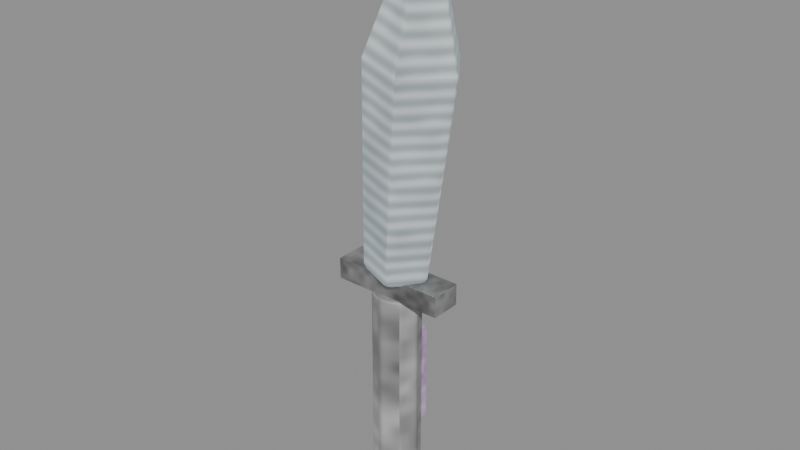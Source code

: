 # Source: crystal-weapon-knife.blend  (saved by Blender 5.0.118; exported with 4.5.12 LTS)
import bpy
from mathutils import Matrix  # noqa: F401  (used for matrix-valued properties, if any)

bpy.ops.wm.read_factory_settings(use_empty=True)
scene = bpy.context.scene
scene.name = 'Scene'

# ---- images (referenced by path relative to the original .blend; pixels are not part of the script)
import os
ASSET_DIR = os.environ.get("B2B_ASSET_DIR", "")  # directory of the original .blend (textures are referenced by path, not embedded)
HERE = os.path.dirname(os.path.abspath(__file__))  # packed textures are extracted next to this script under _unpacked/

def load_image(name, relpath, width, height, colorspace="sRGB"):
    """Load a texture the original file referenced (path relative to the .blend, or extracted next to this script)."""
    p = next((c for c in (os.path.join(HERE, relpath), os.path.join(ASSET_DIR, relpath)) if relpath and os.path.exists(c)), "")
    if p:
        img = bpy.data.images.load(p, check_existing=True)
        img.name = name
    else:  # same state as the original file: an image datablock whose file is absent (Cycles renders it pink)
        img = bpy.data.images.new(name, width, height)
        img.source = "FILE"
        img.filepath = "//" + (relpath or name)
    img.colorspace_settings.name = colorspace
    return img
img_creature_stone = load_image('creature-stone', '_unpacked/b468ec73c82ed9a3.b1009aa7.png', 256, 256, 'sRGB')
img_creature_metal = load_image('creature-metal', '_unpacked/f2a4f24846703119.477d5d6a.png', 256, 256, 'sRGB')

# ---- materials (node trees are filled in below, after node groups)
mat_magenheim_crystal_weapon_crystal_weapon_knife_grip_stone = bpy.data.materials.new('magenheim.crystal-weapon.crystal-weapon-knife.grip.stone')
mat_magenheim_crystal_weapon_crystal_weapon_knife_grip_stone.use_backface_culling = True
mat_magenheim_crystal_weapon_crystal_weapon_knife_blackmetal_stone = bpy.data.materials.new('magenheim.crystal-weapon.crystal-weapon-knife.blackmetal.stone')
mat_magenheim_crystal_weapon_crystal_weapon_knife_blackmetal_stone.use_backface_culling = True
mat_magenheim_crystal_weapon_crystal_weapon_knife_crystal_metal = bpy.data.materials.new('magenheim.crystal-weapon.crystal-weapon-knife.crystal.metal')
mat_magenheim_crystal_weapon_crystal_weapon_knife_crystal_metal.use_backface_culling = True
mat_magenheim_crystal_weapon_crystal_weapon_knife_crystal_bright_st = bpy.data.materials.new('magenheim.crystal-weapon.crystal-weapon-knife.crystal-bright.st')
mat_magenheim_crystal_weapon_crystal_weapon_knife_crystal_bright_st.use_backface_culling = True
mat_magenheim_crystal_weapon_crystal_weapon_knife_rainbow_6_stone = bpy.data.materials.new('magenheim.crystal-weapon.crystal-weapon-knife.rainbow.6.stone')
mat_magenheim_crystal_weapon_crystal_weapon_knife_rainbow_6_stone.use_backface_culling = True

# ---- material node trees
mat_magenheim_crystal_weapon_crystal_weapon_knife_grip_stone.use_nodes = True; mat_magenheim_crystal_weapon_crystal_weapon_knife_grip_stone.node_tree.nodes.clear()
_N = mat_magenheim_crystal_weapon_crystal_weapon_knife_grip_stone.node_tree.nodes; _L = mat_magenheim_crystal_weapon_crystal_weapon_knife_grip_stone.node_tree.links
n0 = _N.new('ShaderNodeBsdfPrincipled'); n0.name = 'Principled BSDF'; n0.location = (-200, 100)
n0.inputs[2].default_value = 0.78
n0.inputs[27].default_value = (0.0, 0.0, 0.0, 1.0)
n0.inputs[28].default_value = 1.0
n1 = _N.new('ShaderNodeOutputMaterial'); n1.name = 'Material Output'; n1.location = (200, 100)
n2 = _N.new('ShaderNodeTexImage'); n2.name = 'Image Texture'; n2.location = (0, 0)
n2.image = img_creature_stone
_L.new(n0.outputs[0], n1.inputs[0])
_L.new(n2.outputs[0], n0.inputs[0])
n1.is_active_output = True
mat_magenheim_crystal_weapon_crystal_weapon_knife_blackmetal_stone.use_nodes = True; mat_magenheim_crystal_weapon_crystal_weapon_knife_blackmetal_stone.node_tree.nodes.clear()
_N = mat_magenheim_crystal_weapon_crystal_weapon_knife_blackmetal_stone.node_tree.nodes; _L = mat_magenheim_crystal_weapon_crystal_weapon_knife_blackmetal_stone.node_tree.links
n0 = _N.new('ShaderNodeBsdfPrincipled'); n0.name = 'Principled BSDF'; n0.location = (-200, 100)
n0.inputs[1].default_value = 0.72
n0.inputs[2].default_value = 0.34
n0.inputs[27].default_value = (0.0, 0.0, 0.0, 1.0)
n0.inputs[28].default_value = 1.0
n1 = _N.new('ShaderNodeOutputMaterial'); n1.name = 'Material Output'; n1.location = (200, 100)
n2 = _N.new('ShaderNodeTexImage'); n2.name = 'Image Texture'; n2.location = (0, 0)
n2.image = img_creature_stone
_L.new(n0.outputs[0], n1.inputs[0])
_L.new(n2.outputs[0], n0.inputs[0])
n1.is_active_output = True
mat_magenheim_crystal_weapon_crystal_weapon_knife_crystal_metal.use_nodes = True; mat_magenheim_crystal_weapon_crystal_weapon_knife_crystal_metal.node_tree.nodes.clear()
_N = mat_magenheim_crystal_weapon_crystal_weapon_knife_crystal_metal.node_tree.nodes; _L = mat_magenheim_crystal_weapon_crystal_weapon_knife_crystal_metal.node_tree.links
n0 = _N.new('ShaderNodeBsdfPrincipled'); n0.name = 'Principled BSDF'; n0.location = (-200, 100)
n0.inputs[1].default_value = 0.03
n0.inputs[2].default_value = 0.22
n0.inputs[27].default_value = (0.165, 0.258, 0.282, 1.0)
n0.inputs[28].default_value = 0.65
n1 = _N.new('ShaderNodeOutputMaterial'); n1.name = 'Material Output'; n1.location = (200, 100)
n2 = _N.new('ShaderNodeTexImage'); n2.name = 'Image Texture'; n2.location = (0, 0)
n2.image = img_creature_metal
_L.new(n0.outputs[0], n1.inputs[0])
_L.new(n2.outputs[0], n0.inputs[0])
n1.is_active_output = True
mat_magenheim_crystal_weapon_crystal_weapon_knife_crystal_bright_st.use_nodes = True; mat_magenheim_crystal_weapon_crystal_weapon_knife_crystal_bright_st.node_tree.nodes.clear()
_N = mat_magenheim_crystal_weapon_crystal_weapon_knife_crystal_bright_st.node_tree.nodes; _L = mat_magenheim_crystal_weapon_crystal_weapon_knife_crystal_bright_st.node_tree.links
n0 = _N.new('ShaderNodeBsdfPrincipled'); n0.name = 'Principled BSDF'; n0.location = (-200, 100)
n0.inputs[1].default_value = 0.02
n0.inputs[2].default_value = 0.22
n0.inputs[27].default_value = (0.42, 0.485, 0.5, 1.0)
n0.inputs[28].default_value = 0.65
n1 = _N.new('ShaderNodeOutputMaterial'); n1.name = 'Material Output'; n1.location = (200, 100)
n2 = _N.new('ShaderNodeTexImage'); n2.name = 'Image Texture'; n2.location = (0, 0)
n2.image = img_creature_stone
_L.new(n0.outputs[0], n1.inputs[0])
_L.new(n2.outputs[0], n0.inputs[0])
n1.is_active_output = True
mat_magenheim_crystal_weapon_crystal_weapon_knife_rainbow_6_stone.use_nodes = True; mat_magenheim_crystal_weapon_crystal_weapon_knife_rainbow_6_stone.node_tree.nodes.clear()
_N = mat_magenheim_crystal_weapon_crystal_weapon_knife_rainbow_6_stone.node_tree.nodes; _L = mat_magenheim_crystal_weapon_crystal_weapon_knife_rainbow_6_stone.node_tree.links
n0 = _N.new('ShaderNodeBsdfPrincipled'); n0.name = 'Principled BSDF'; n0.location = (-200, 100)
n0.inputs[1].default_value = 0.02
n0.inputs[2].default_value = 0.22
n0.inputs[27].default_value = (0.2652, 0.0748, 0.34, 1.0)
n0.inputs[28].default_value = 0.65
n1 = _N.new('ShaderNodeOutputMaterial'); n1.name = 'Material Output'; n1.location = (200, 100)
n2 = _N.new('ShaderNodeTexImage'); n2.name = 'Image Texture'; n2.location = (0, 0)
n2.image = img_creature_stone
_L.new(n0.outputs[0], n1.inputs[0])
_L.new(n2.outputs[0], n0.inputs[0])
n1.is_active_output = True

# ---- meshes
me_grip = bpy.data.meshes.new('grip')
me_grip.from_pydata([(0.05, 0.0, -0.24), (0.03536, -0.03536, -0.24), (-2.186e-09, -0.05, -0.24), (-0.03536, -0.03536, -0.24), (-0.05, 4.371e-09, -0.24), (-0.03536, 0.03536, -0.24), (5.962e-10, 0.05, -0.24), (0.03536, 0.03536, -0.24), (0.05, 0.0, 0.24), (0.03536, -0.03536, 0.24), (-2.186e-09, -0.05, 0.24), (-0.03536, -0.03536, 0.24), (-0.05, 4.371e-09, 0.24), (-0.03536, 0.03536, 0.24), (5.962e-10, 0.05, 0.24), (0.03536, 0.03536, 0.24), (0.0, 0.0, -0.24), (0.0, 0.0, 0.24)], [], [(0, 8, 1), (1, 8, 9), (16, 0, 1), (17, 9, 8), (1, 9, 2), (2, 9, 10), (16, 1, 2), (17, 10, 9), (2, 10, 3), (3, 10, 11), (16, 2, 3), (17, 11, 10), (3, 11, 4), (4, 11, 12), (16, 3, 4), (17, 12, 11), (4, 12, 5), (5, 12, 13), (16, 4, 5), (17, 13, 12), (5, 13, 6), (6, 13, 14), (16, 5, 6), (17, 14, 13), (6, 14, 7), (7, 14, 15), (16, 6, 7), (17, 15, 14), (7, 15, 0), (0, 15, 8), (16, 7, 0), (17, 8, 15)])
_uv = me_grip.uv_layers.new(name='UVMap')
_uv.uv.foreach_set('vector', [0.2603, 0.9954, 0.2603, 0.004568, 0.3393, 0.9954, 0.3393, 0.9954, 0.2603, 0.004568, 0.3393, 0.004568, 0.6759, 0.09993, 0.6364, 0.1953, 0.5805, 0.1394, 0.6759, 0.2998, 0.6364, 0.2044, 0.7154, 0.2044, 0.004568, 0.9954, 0.004568, 0.004568, 0.06043, 0.9954, 0.06043, 0.9954, 0.004568, 0.004568, 0.06043, 0.004568, 0.6759, 0.09993, 0.5805, 0.1394, 0.5805, 0.06043, 0.6759, 0.2998, 0.5805, 0.2603, 0.6364, 0.2044, 0.06043, 0.9954, 0.06043, 0.004568, 0.1394, 0.9954, 0.1394, 0.9954, 0.06043, 0.004568, 0.1394, 0.004568, 0.6759, 0.09993, 0.5805, 0.06043, 0.6364, 0.004568, 0.6759, 0.2998, 0.5805, 0.3393, 0.5805, 0.2603, 0.1394, 0.9954, 0.1394, 0.004568, 0.1953, 0.9954, 0.1953, 0.9954, 0.1394, 0.004568, 0.1953, 0.004568, 0.6759, 0.09993, 0.6364, 0.004568, 0.7154, 0.004568, 0.6759, 0.2998, 0.6364, 0.3951, 0.5805, 0.3393, 0.3484, 0.9954, 0.3484, 0.004568, 0.4274, 0.9954, 0.4274, 0.9954, 0.3484, 0.004568, 0.4274, 0.004568, 0.6759, 0.09993, 0.7154, 0.004568, 0.7713, 0.06043, 0.6759, 0.2998, 0.7154, 0.3951, 0.6364, 0.3951, 0.4274, 0.9954, 0.4274, 0.004568, 0.4833, 0.9954, 0.4833, 0.9954, 0.4274, 0.004568, 0.4833, 0.004568, 0.6759, 0.09993, 0.7713, 0.06043, 0.7713, 0.1394, 0.6759, 0.2998, 0.7713, 0.3393, 0.7154, 0.3951, 0.4924, 0.9954, 0.4924, 0.004568, 0.5714, 0.9954, 0.5714, 0.9954, 0.4924, 0.004568, 0.5714, 0.004568, 0.6759, 0.09993, 0.7713, 0.1394, 0.7154, 0.1953, 0.6759, 0.2998, 0.7713, 0.2603, 0.7713, 0.3393, 0.2044, 0.9954, 0.2044, 0.004568, 0.2603, 0.9954, 0.2603, 0.9954, 0.2044, 0.004568, 0.2603, 0.004568, 0.6759, 0.09993, 0.7154, 0.1953, 0.6364, 0.1953, 0.6759, 0.2998, 0.7154, 0.2044, 0.7713, 0.2603])
me_grip.materials.append(mat_magenheim_crystal_weapon_crystal_weapon_knife_grip_stone)
me_grip.update()
me_guard = bpy.data.meshes.new('guard')
me_guard.from_pydata([(-0.12, 0.0325, -0.0225), (0.12, 0.0325, -0.0225), (0.12, 0.0325, 0.0225), (-0.12, 0.0325, 0.0225), (-0.12, -0.0325, -0.0225), (0.12, -0.0325, -0.0225), (0.12, -0.0325, 0.0225), (-0.12, -0.0325, 0.0225)], [], [(0, 3, 2), (0, 2, 1), (4, 5, 6), (4, 6, 7), (0, 4, 7), (0, 7, 3), (1, 2, 6), (1, 6, 5), (0, 1, 5), (0, 5, 4), (3, 7, 6), (3, 6, 2)])
_uv = me_guard.uv_layers.new(name='UVMap')
_uv.uv.foreach_set('vector', [0.6523, 0.8648, 0.491, 0.8648, 0.491, 0.005067, 0.6523, 0.8648, 0.491, 0.005067, 0.6523, 0.005067, 0.8236, 0.005067, 0.8236, 0.8648, 0.6624, 0.8648, 0.8236, 0.005067, 0.6624, 0.8648, 0.6624, 0.005067, 0.9949, 0.005067, 0.9949, 0.2379, 0.8337, 0.2379, 0.9949, 0.005067, 0.8337, 0.2379, 0.8337, 0.005067, 0.9949, 0.4809, 0.8337, 0.4809, 0.8337, 0.2481, 0.9949, 0.4809, 0.8337, 0.2481, 0.9949, 0.2481, 0.2379, 0.005067, 0.2379, 0.8648, 0.005067, 0.8648, 0.2379, 0.005067, 0.005067, 0.8648, 0.005067, 0.005067, 0.4809, 0.8648, 0.2481, 0.8648, 0.2481, 0.005067, 0.4809, 0.8648, 0.2481, 0.005067, 0.4809, 0.005067])
me_guard.materials.append(mat_magenheim_crystal_weapon_crystal_weapon_knife_blackmetal_stone)
me_guard.update()
me_blade = bpy.data.meshes.new('blade')
me_blade.from_pydata([(0.02969, 0.0, -0.361), (-0.01739, -0.06505, -0.3569), (-0.09358, -0.0402, -0.3502), (-0.09358, 0.0402, -0.3502), (-0.01739, 0.06505, -0.3569), (0.09358, 0.0, 0.06404), (0.02818, -0.09035, 0.06977), (-0.07763, -0.05584, 0.07902), (-0.07763, 0.05584, 0.07902), (0.02818, 0.09035, 0.06977), (0.02655, 0.0, 0.3879), (-0.04133, 0.0, -0.3879)], [], [(11, 0, 1), (0, 5, 1), (1, 5, 6), (5, 10, 6), (11, 1, 2), (1, 6, 2), (2, 6, 7), (6, 10, 7), (11, 2, 3), (2, 7, 3), (3, 7, 8), (7, 10, 8), (11, 3, 4), (3, 8, 4), (4, 8, 9), (8, 10, 9), (11, 4, 0), (4, 9, 0), (0, 9, 5), (9, 10, 5)])
_uv = me_blade.uv_layers.new(name='UVMap')
_uv.uv.foreach_set('vector', [0.8947, 0.08513, 0.7961, 0.1047, 0.8338, 0.005171, 0.3423, 0.9948, 0.3216, 0.4288, 0.4487, 0.9948, 0.4487, 0.9948, 0.3216, 0.4288, 0.4694, 0.4288, 0.3216, 0.4288, 0.3955, 0.005171, 0.4694, 0.4288, 0.8947, 0.08513, 0.8338, 0.005171, 0.9268, 0.005171, 0.1841, 0.9948, 0.1634, 0.4288, 0.2905, 0.9948, 0.2905, 0.9948, 0.1634, 0.4288, 0.3112, 0.4288, 0.1634, 0.4288, 0.2373, 0.005171, 0.3112, 0.4288, 0.8947, 0.08513, 0.9268, 0.005171, 0.9465, 0.1047, 0.5004, 0.9948, 0.4797, 0.4288, 0.6069, 0.9948, 0.6069, 0.9948, 0.4797, 0.4288, 0.6276, 0.4288, 0.4797, 0.4288, 0.5537, 0.005171, 0.6276, 0.4288, 0.8947, 0.08513, 0.9465, 0.1047, 0.8658, 0.1663, 0.02587, 0.9948, 0.005171, 0.4288, 0.1323, 0.9948, 0.1323, 0.9948, 0.005171, 0.4288, 0.153, 0.4288, 0.005171, 0.4288, 0.0791, 0.005171, 0.153, 0.4288, 0.8947, 0.08513, 0.8658, 0.1663, 0.7961, 0.1047, 0.6586, 0.9948, 0.6379, 0.4288, 0.7651, 0.9948, 0.7651, 0.9948, 0.6379, 0.4288, 0.7858, 0.4288, 0.6379, 0.4288, 0.7119, 0.005171, 0.7858, 0.4288])
me_blade.materials.append(mat_magenheim_crystal_weapon_crystal_weapon_knife_crystal_metal)
me_blade.update()
me_tip = bpy.data.meshes.new('tip')
me_tip.from_pydata([(0.01414, 1.863e-09, -0.1209), (-0.005684, -0.02739, -0.1191), (-0.03776, -0.01693, -0.1163), (-0.03776, 0.01693, -0.1163), (-0.005684, 0.02739, -0.1191), (0.03776, 1.863e-09, 0.02062), (0.01023, -0.03804, 0.02303), (-0.03432, -0.02351, 0.02693), (-0.03432, 0.02351, 0.02693), (0.01023, 0.03804, 0.02303), (0.007117, 1.863e-09, 0.1293), (-0.01551, 1.863e-09, -0.1293)], [], [(11, 0, 1), (0, 5, 1), (1, 5, 6), (5, 10, 6), (11, 1, 2), (1, 6, 2), (2, 6, 7), (6, 10, 7), (11, 2, 3), (2, 7, 3), (3, 7, 8), (7, 10, 8), (11, 3, 4), (3, 8, 4), (4, 8, 9), (8, 10, 9), (11, 4, 0), (4, 9, 0), (0, 9, 5), (9, 10, 5)])
_uv = me_tip.uv_layers.new(name='UVMap')
_uv.uv.foreach_set('vector', [0.9161, 0.1012, 0.8898, 0.004872, 0.9951, 0.04017, 0.02647, 0.8233, 0.004872, 0.3567, 0.1375, 0.8233, 0.1375, 0.8233, 0.004872, 0.3567, 0.1591, 0.3567, 0.004872, 0.3567, 0.08199, 0.004872, 0.1591, 0.3567, 0.9161, 0.1012, 0.9951, 0.04017, 0.9951, 0.1481, 0.1904, 0.8233, 0.1689, 0.3567, 0.3015, 0.8233, 0.3015, 0.8233, 0.1689, 0.3567, 0.3231, 0.3567, 0.1689, 0.3567, 0.246, 0.004872, 0.3231, 0.3567, 0.9161, 0.1012, 0.9951, 0.1481, 0.8898, 0.1795, 0.5184, 0.8233, 0.4968, 0.3567, 0.6295, 0.8233, 0.6295, 0.8233, 0.4968, 0.3567, 0.651, 0.3567, 0.4968, 0.3567, 0.5739, 0.004872, 0.651, 0.3567, 0.9161, 0.1012, 0.8898, 0.1795, 0.8248, 0.091, 0.3544, 0.8233, 0.3328, 0.3567, 0.4655, 0.8233, 0.4655, 0.8233, 0.3328, 0.3567, 0.4871, 0.3567, 0.3328, 0.3567, 0.4099, 0.004872, 0.4871, 0.3567, 0.9161, 0.1012, 0.8248, 0.091, 0.8898, 0.004872, 0.6824, 0.8233, 0.6608, 0.3567, 0.7934, 0.8233, 0.7934, 0.8233, 0.6608, 0.3567, 0.815, 0.3567, 0.6608, 0.3567, 0.7379, 0.004872, 0.815, 0.3567])
me_tip.materials.append(mat_magenheim_crystal_weapon_crystal_weapon_knife_crystal_bright_st)
me_tip.update()
me_inlay = bpy.data.meshes.new('inlay')
me_inlay.from_pydata([(-0.0175, 0.0125, -0.11), (0.0175, 0.0125, -0.11), (0.0175, 0.0125, 0.11), (-0.0175, 0.0125, 0.11), (-0.0175, -0.0125, -0.11), (0.0175, -0.0125, -0.11), (0.0175, -0.0125, 0.11), (-0.0175, -0.0125, 0.11)], [], [(0, 3, 2), (0, 2, 1), (4, 5, 6), (4, 6, 7), (0, 4, 7), (0, 7, 3), (1, 2, 6), (1, 6, 5), (0, 1, 5), (0, 5, 4), (3, 7, 6), (3, 6, 2)])
_uv = me_inlay.uv_layers.new(name='UVMap')
_uv.uv.foreach_set('vector', [0.004315, 0.9957, 0.004315, 0.004315, 0.162, 0.004315, 0.004315, 0.9957, 0.162, 0.004315, 0.162, 0.9957, 0.3284, 0.9957, 0.1707, 0.9957, 0.1707, 0.004315, 0.3284, 0.9957, 0.1707, 0.004315, 0.3284, 0.004315, 0.4497, 0.9957, 0.337, 0.9957, 0.337, 0.004315, 0.4497, 0.9957, 0.337, 0.004315, 0.4497, 0.004315, 0.4583, 0.9957, 0.4583, 0.004315, 0.5709, 0.004315, 0.4583, 0.9957, 0.5709, 0.004315, 0.5709, 0.9957, 0.6922, 0.004315, 0.6922, 0.162, 0.5796, 0.162, 0.6922, 0.004315, 0.5796, 0.162, 0.5796, 0.004315, 0.6922, 0.3284, 0.5796, 0.3284, 0.5796, 0.1707, 0.6922, 0.3284, 0.5796, 0.1707, 0.6922, 0.1707])
me_inlay.materials.append(mat_magenheim_crystal_weapon_crystal_weapon_knife_rainbow_6_stone)
me_inlay.update()

# ---- objects
ob_grip = bpy.data.objects.new('grip', me_grip)
ob_guard = bpy.data.objects.new('guard', me_guard)
ob_blade = bpy.data.objects.new('blade', me_blade)
ob_tip = bpy.data.objects.new('tip', me_tip)
ob_inlay = bpy.data.objects.new('inlay', me_inlay)

# ---- transforms, parenting, visibility, modifiers, constraints
ob_grip.location = (0.0, 0.0, -0.28)
_m = ob_grip.modifiers.new('Crafted edge chamfer', 'BEVEL')
_m.width = 0.0045
_m.width_pct = 0.0045
_m.segments = 2
_m.angle_limit = 0.4538
ob_guard.location = (0.0, 0.0, -0.02)
_m = ob_guard.modifiers.new('Crafted edge chamfer', 'BEVEL')
_m.width = 0.002025
_m.width_pct = 0.002025
_m.segments = 2
_m.angle_limit = 0.4538
ob_blade.location = (0.04257, 0.0, 0.3592)
_m = ob_blade.modifiers.new('Crafted edge chamfer', 'BEVEL')
_m.width = 0.008132
_m.width_pct = 0.008132
_m.segments = 2
_m.angle_limit = 0.4538
ob_tip.location = (0.06592, -1.863e-09, 0.5897)
_m = ob_tip.modifiers.new('Crafted edge chamfer', 'BEVEL')
_m.width = 0.003398
_m.width_pct = 0.003398
_m.segments = 2
_m.angle_limit = 0.4538
ob_inlay.location = (0.0, 0.06, -0.26)
_m = ob_inlay.modifiers.new('Crafted edge chamfer', 'BEVEL')
_m.width = 0.001125
_m.width_pct = 0.001125
_m.segments = 2
_m.angle_limit = 0.4538

# ---- collection membership
scene.collection.objects.link(ob_grip)
scene.collection.objects.link(ob_guard)
scene.collection.objects.link(ob_blade)
scene.collection.objects.link(ob_tip)
scene.collection.objects.link(ob_inlay)

# ---- scene / render settings (as saved in the file)
scene.frame_start = 1; scene.frame_end = 250; scene.frame_set(1)
scene.render.engine = 'BLENDER_EEVEE_NEXT'
scene.render.bake_bias = 0.0
scene.render.bake_samples = 0
scene.cycles.sampling_pattern = 'TABULATED_SOBOL'
scene.eevee.use_volume_custom_range = False
bpy.context.view_layer.update()

# ---- added for rendering (the .blend has no active camera and no usable light): camera, sun + grey world if the file has none
cam_auto = bpy.data.cameras.new('AutoCamera')
cam_auto.lens = 50.0
cam_auto.sensor_width = 36.0
cam_auto.clip_end = 1000.0
ob_auto_camera = bpy.data.objects.new('AutoCamera', cam_auto)
scene.collection.objects.link(ob_auto_camera)
ob_auto_camera.location = (1.19568, -1.42606, 1.05417)
ob_auto_camera.rotation_euler = (1.09748, -7.21219e-08, 0.694738)
scene.camera = ob_auto_camera
light_auto_sun = bpy.data.lights.new('AutoSun', 'SUN')
light_auto_sun.energy = 3.0
light_auto_sun.angle = 0.0523599
ob_auto_sun = bpy.data.objects.new('AutoSun', light_auto_sun)
scene.collection.objects.link(ob_auto_sun)
ob_auto_sun.rotation_euler = (0.872665, 0.174533, 0.523599)
if scene.world is None:
    world_auto = bpy.data.worlds.new('AutoWorld')
    world_auto.color = (0.3, 0.3, 0.3)
    scene.world = world_auto
bpy.context.view_layer.update()
